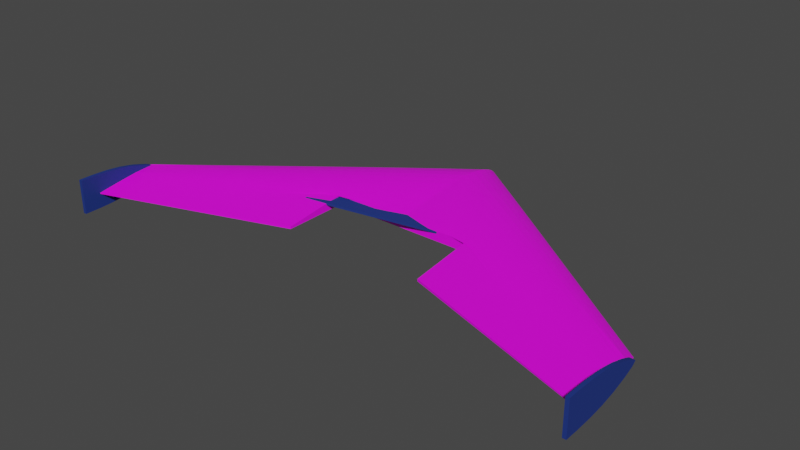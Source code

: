 # Source: Wing.blend  (saved by Blender 3.4.6; exported with 4.5.12 LTS)
import bpy
from mathutils import Matrix  # noqa: F401  (used for matrix-valued properties, if any)

bpy.ops.wm.read_factory_settings(use_empty=True)
scene = bpy.context.scene
scene.name = 'Scene'

# ---- collections
col_mainbody = bpy.data.collections.new('MainBody'); scene.collection.children.link(col_mainbody)
col_elevon = bpy.data.collections.new('Elevon'); scene.collection.children.link(col_elevon)

# ---- images (referenced by path relative to the original .blend; pixels are not part of the script)
import os
ASSET_DIR = os.environ.get("B2B_ASSET_DIR", "")  # directory of the original .blend (textures are referenced by path, not embedded)
HERE = os.path.dirname(os.path.abspath(__file__))  # packed textures are extracted next to this script under _unpacked/

def load_image(name, relpath, width, height, colorspace="sRGB"):
    """Load a texture the original file referenced (path relative to the .blend, or extracted next to this script)."""
    p = next((c for c in (os.path.join(HERE, relpath), os.path.join(ASSET_DIR, relpath)) if relpath and os.path.exists(c)), "")
    if p:
        img = bpy.data.images.load(p, check_existing=True)
        img.name = name
    else:  # same state as the original file: an image datablock whose file is absent (Cycles renders it pink)
        img = bpy.data.images.new(name, width, height)
        img.source = "FILE"
        img.filepath = "//" + (relpath or name)
    img.colorspace_settings.name = colorspace
    return img
img_coloring = load_image('Coloring', 'Coloring.png', 1024, 1024, 'sRGB')

# ---- materials (node trees are filled in below, after node groups)
mat_mainbit = bpy.data.materials.new('MainBit')
mat_mainbit.use_transparent_shadow = False
mat_colored = bpy.data.materials.new('Colored')
mat_colored.alpha_threshold = 0.0
mat_colored.use_transparent_shadow = False
mat_colored.roughness = 0.5
mat_colored.line_color = (0.0, 0.0, 0.0, 1.0)

# ---- material node trees
mat_mainbit.use_nodes = True; mat_mainbit.node_tree.nodes.clear()
_N = mat_mainbit.node_tree.nodes; _L = mat_mainbit.node_tree.links
n0 = _N.new('ShaderNodeBsdfPrincipled'); n0.name = 'Principled BSDF'; n0.location = (10, 300)
n0.distribution = 'GGX'
n0.subsurface_method = 'RANDOM_WALK_SKIN'
n0.inputs[3].default_value = 1.45
n0.inputs[27].default_value = (0.0, 0.0, 0.0, 1.0)
n0.inputs[28].default_value = 1.0
n1 = _N.new('ShaderNodeOutputMaterial'); n1.name = 'Material Output'; n1.location = (300, 300)
n2 = _N.new('ShaderNodeTexImage'); n2.name = 'Image Texture'; n2.location = (-523, 196)
n2.image = img_coloring
_L.new(n0.outputs[0], n1.inputs[0])
_L.new(n2.outputs[0], n0.inputs[0])
n1.is_active_output = True
mat_colored.use_nodes = True; mat_colored.node_tree.nodes.clear()
_N = mat_colored.node_tree.nodes; _L = mat_colored.node_tree.links
n0 = _N.new('ShaderNodeOutputMaterial'); n0.name = 'Material Output'; n0.location = (300, 300)
n1 = _N.new('ShaderNodeBsdfPrincipled'); n1.name = 'Principled BSDF'; n1.location = (10, 300)
n1.distribution = 'GGX'
n1.subsurface_method = 'RANDOM_WALK_SKIN'
n1.inputs[0].default_value = (0.008315, 0.03126, 0.2101, 1.0)
n1.inputs[2].default_value = 0.7227
n1.inputs[3].default_value = 1.45
n1.inputs[27].default_value = (0.0, 0.0, 0.0, 1.0)
n1.inputs[28].default_value = 1.0
_L.new(n1.outputs[0], n0.inputs[0])
n0.is_active_output = True

# ---- world
world_world = bpy.data.worlds.new('World'); scene.world = world_world
world_world.use_nodes = True; world_world.node_tree.nodes.clear()
_N = world_world.node_tree.nodes; _L = world_world.node_tree.links
n0 = _N.new('ShaderNodeOutputWorld'); n0.name = 'World Output'; n0.location = (300, 300)
n1 = _N.new('ShaderNodeBackground'); n1.name = 'Background'; n1.location = (10, 300)
n1.inputs[0].default_value = (0.05088, 0.05088, 0.05088, 1.0)
_L.new(n1.outputs[0], n0.inputs[0])
n0.is_active_output = True
world_world.color = (0.05088, 0.05088, 0.05088)
world_world.use_sun_shadow = False
world_world.sun_shadow_jitter_overblur = 0.0

# ---- meshes
me_plane = bpy.data.meshes.new('Plane')
me_plane.from_pydata([(5.488e-18, 0.08417, 0.00434), (-5.993e-18, 0.08417, -0.007079), (-5.888e-18, -0.1179, -0.00755), (5.282e-18, -0.1181, 0.005266), (-5.956e-18, 0.02821, -0.007245), (1.708e-18, 0.03657, 0.02136), (2.652e-18, -0.03348, 0.01711), (-5.919e-18, -0.02767, -0.00741), (0.3752, -0.3068, -0.002496), (0.3752, -0.3068, -0.00407), (0.3752, -0.1975, 0.0008204), (0.3752, -0.1975, -0.003973), (0.3752, -0.272, -0.004194), (0.3752, -0.2761, 0.002319), (0.3752, -0.221, -0.004043), (0.3752, -0.2175, 0.007965), (0.3752, -0.2469, 0.006182), (0.3752, -0.2445, -0.004112), (0.1028, -0.2135, -0.001963), (0.1028, -0.2136, -0.005137), (0.1028, 0.006921, 0.004729), (0.1028, 0.006921, -0.004943), (0.1028, -0.1216, -0.005387), (0.1028, -0.1209, 0.008944), (0.1028, -0.04048, -0.005083), (0.1028, -0.03339, 0.01914), (0.1028, -0.09272, 0.01555), (0.1028, -0.0878, -0.005223)], [], [(24, 27, 7, 4), (21, 24, 4, 1), (20, 25, 15, 10), (21, 20, 10, 11), (24, 21, 11, 14), (27, 24, 14, 17), (22, 27, 17, 12), (25, 26, 16, 15), (26, 23, 13, 16), (18, 23, 22, 19), (8, 13, 23, 18), (18, 19, 9, 8), (13, 8, 9, 12), (20, 21, 1, 0), (27, 22, 2, 7), (22, 23, 3, 2), (23, 26, 6, 3), (26, 25, 5, 6), (25, 20, 0, 5), (11, 10, 15, 14), (14, 15, 16, 17), (17, 16, 13, 12), (12, 9, 19, 22)])
_k = {(2, 3): 1.0, (8, 9): 1.0, (10, 15): 1.0, (10, 11): 1.0, (13, 16): 1.0, (14, 17): 1.0, (11, 14): 1.0, (15, 16): 1.0, (12, 17): 1.0, (9, 12): 1.0, (18, 19): 1.0, (8, 13): 1.0, (19, 22): 1.0, (18, 23): 1.0, (8, 18): 1.0, (9, 19): 1.0, (22, 23): 1.0, (2, 22): 1.0, (3, 23): 1.0, (14, 15): 1.0, (16, 17): 1.0, (12, 13): 1.0}
me_plane.attributes.new('crease_edge', 'FLOAT', 'EDGE').data.foreach_set('value', [_k.get((min(e.vertices), max(e.vertices)), 0.0) for e in me_plane.edges])
_uv = me_plane.uv_layers.new(name='UVMap')
_uv.uv.foreach_set('vector', [0.2832, 0.6812, 0.2832, 0.5602, 0.02026, 0.714, 0.02026, 0.8569, 0.2832, 0.8024, 0.2832, 0.6812, 0.02026, 0.8569, 0.02026, 1.0, 0.2832, 0.8024, 0.2832, 0.6993, 0.9797, 0.2285, 0.9797, 0.2796, 0.3982, 0.7808, 0.4084, 0.8033, 0.9396, 0.5155, 0.9345, 0.5043, 0.2832, 0.6812, 0.2832, 0.8024, 0.9797, 0.2796, 0.9797, 0.2195, 0.2832, 0.5602, 0.2832, 0.6812, 0.9797, 0.2195, 0.9797, 0.1595, 0.2832, 0.4738, 0.2832, 0.5602, 0.9797, 0.1595, 0.9797, 0.08918, 0.2832, 0.6993, 0.2832, 0.5476, 0.9797, 0.1533, 0.9797, 0.2285, 0.2832, 0.5476, 0.2832, 0.4755, 0.9797, 0.07862, 0.9797, 0.1533, 0.6558, 0.8338, 0.8925, 0.8617, 0.8908, 0.825, 0.6553, 0.8256, 0.9797, 0.0002079, 0.9797, 0.07862, 0.2832, 0.4755, 0.2832, 0.2388, 0.2763, 0.9871, 0.2763, 0.979, 0.9729, 0.9817, 0.9729, 0.9857, 0.2467, 0.9395, 0.1702, 0.9605, 0.1684, 0.9569, 0.2495, 0.92, 0.4084, 0.8033, 0.3982, 0.7808, 0.3181, 0.8207, 0.3181, 0.8499, 0.2832, 0.5602, 0.2832, 0.4738, 0.02026, 0.4832, 0.02026, 0.714, 0.7861, 0.8836, 0.7861, 0.9203, 0.5232, 0.9108, 0.5232, 0.8781, 0.2832, 0.4755, 0.2832, 0.5476, 0.02026, 0.6991, 0.02026, 0.4826, 0.2832, 0.5476, 0.2832, 0.6993, 0.02026, 0.8783, 0.02026, 0.6991, 0.2832, 0.6993, 0.2832, 0.8024, 0.02026, 1.0, 0.02026, 0.8783, 0.4233, 0.8421, 0.4283, 0.8533, 0.3893, 0.891, 0.3685, 0.8667, 0.3685, 0.8667, 0.3893, 0.891, 0.3188, 0.9178, 0.3137, 0.8912, 0.3137, 0.8912, 0.3188, 0.9178, 0.2467, 0.9395, 0.2495, 0.92, 0.9797, 0.08918, 0.9797, 0.0, 0.2832, 0.2383, 0.2832, 0.4738])
me_plane.materials.append(mat_mainbit)
me_plane.update()
me_plane_003 = bpy.data.meshes.new('Plane.003')
me_plane_003.from_pydata([(0.3752, -0.236, 0.019), (0.3752, -0.236, -0.02953), (0.3752, -0.1063, -0.00223), (0.3752, -0.1063, -0.008296), (0.3752, -0.1495, 0.01311), (0.3752, -0.1927, 0.019), (0.3752, -0.1927, -0.02953), (0.3752, -0.1495, -0.02364)], [], [(4, 7, 3, 2), (0, 1, 6, 5), (5, 6, 7, 4)])
_k = {(0, 5): 0.81569, (0, 1): 0.81569, (1, 6): 0.81569}
me_plane_003.attributes.new('crease_edge', 'FLOAT', 'EDGE').data.foreach_set('value', [_k.get((min(e.vertices), max(e.vertices)), 0.0) for e in me_plane_003.edges])
_uv = me_plane_003.uv_layers.new(name='UVMap')
_uv.uv.foreach_set('vector', [0.0, 0.6667, 1.0, 0.6667, 1.0, 1.0, 0.0, 1.0, 0.0, 0.0, 1.0, 0.0, 1.0, 0.3333, 0.0, 0.3333, 0.0, 0.3333, 1.0, 0.3333, 1.0, 0.6667, 0.0, 0.6667])
me_plane_003.materials.append(mat_colored)
me_plane_003.update()
me_plane_004 = bpy.data.meshes.new('Plane.004')
me_plane_004.from_pydata([(-0.1359, -0.01077, 0.0), (0.1352, -0.05828, 0.0), (-0.1345, 0.05828, 0.0), (0.1359, -0.03114, 0.0)], [], [(0, 1, 3, 2)])
_uv = me_plane_004.uv_layers.new(name='UVMap')
_uv.uv.foreach_set('vector', [0.0, 0.0, 1.0, 0.0, 1.0, 1.0, 0.0, 1.0])
me_plane_004.materials.append(mat_colored)
me_plane_004.update()

# ---- objects
ob_wing = bpy.data.objects.new('Wing', me_plane)
ob_wingtips = bpy.data.objects.new('WingTips', me_plane_003)
ob_leftelevon = bpy.data.objects.new('LeftElevon', me_plane_004)

# ---- transforms, parenting, visibility, modifiers, constraints
ob_wing.location = (1.182e-18, 0.09516, -0.005324)
_m = ob_wing.modifiers.new('Subdivision', 'SUBSURF')
_m = ob_wing.modifiers.new('Mirror', 'MIRROR')
ob_wingtips.location = (0.002418, 0.0, 0.0)
_m = ob_wingtips.modifiers.new('Subdivision', 'SUBSURF')
_m.render_levels = 1
_m = ob_wingtips.modifiers.new('Solidify', 'SOLIDIFY')
_m.thickness = 0.005
_m.offset = 0.0
_m = ob_wingtips.modifiers.new('Mirror', 'MIRROR')
ob_leftelevon.location = (0.0, 0.0, 0.0)
ob_leftelevon.scale = (-1.0, 1.0, 1.0)
_m = ob_leftelevon.modifiers.new('Solidify', 'SOLIDIFY')
_m.thickness = 0.003
_m.offset = 0.0

# ---- collection membership
col_mainbody.objects.link(ob_wing)
col_mainbody.objects.link(ob_wingtips)
col_elevon.objects.link(ob_leftelevon)

# ---- scene / render settings (as saved in the file)
scene.frame_start = 1; scene.frame_end = 250; scene.frame_set(1)
scene.render.engine = 'BLENDER_EEVEE_NEXT'
scene.cycles.sampling_pattern = 'TABULATED_SOBOL'
scene.cycles.use_light_tree = False
scene.view_settings.view_transform = 'Filmic'
bpy.context.view_layer.update()

# ---- added for rendering (the .blend has no active camera and no usable light): camera, sun
cam_auto = bpy.data.cameras.new('AutoCamera')
cam_auto.lens = 50.0
cam_auto.sensor_width = 36.0
cam_auto.clip_end = 1000.0
ob_auto_camera = bpy.data.objects.new('AutoCamera', cam_auto)
scene.collection.objects.link(ob_auto_camera)
ob_auto_camera.location = (0.800359, -0.986931, 0.63309)
ob_auto_camera.rotation_euler = (1.09748, -7.21219e-08, 0.694738)
scene.camera = ob_auto_camera
light_auto_sun = bpy.data.lights.new('AutoSun', 'SUN')
light_auto_sun.energy = 3.0
light_auto_sun.angle = 0.0523599
ob_auto_sun = bpy.data.objects.new('AutoSun', light_auto_sun)
scene.collection.objects.link(ob_auto_sun)
ob_auto_sun.rotation_euler = (0.872665, 0.174533, 0.523599)
bpy.context.view_layer.update()
